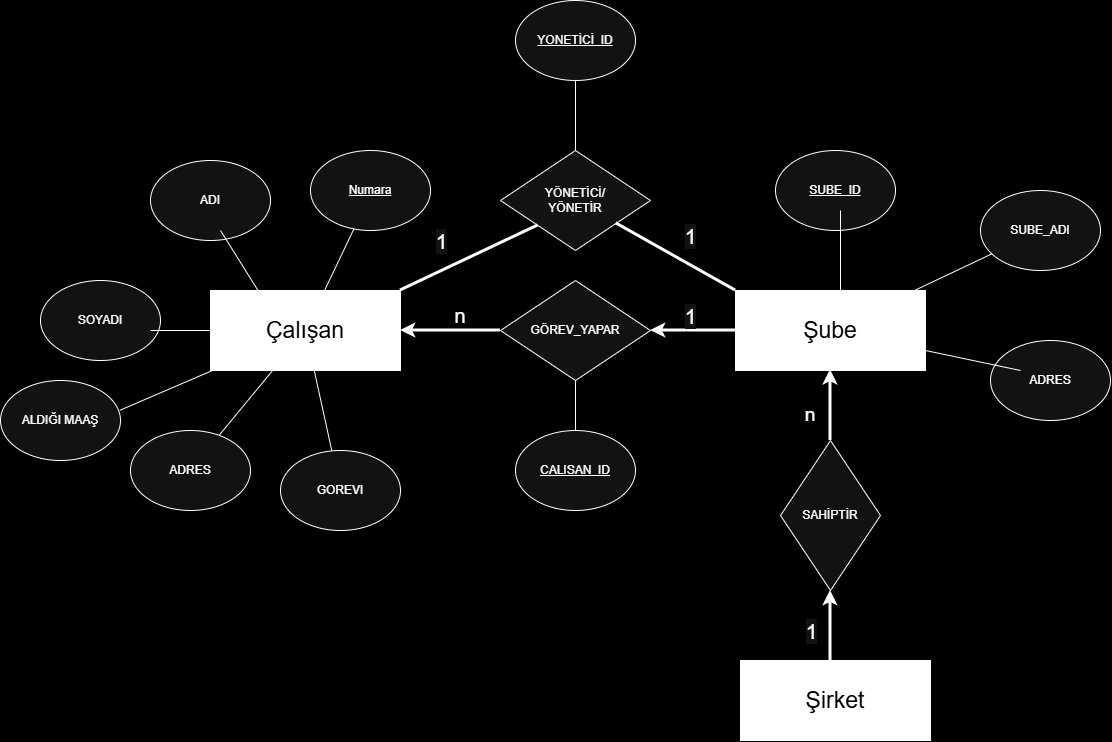

The diagram above was exported from draw.io. Its source (the exported page's mxGraphModel, read from the mxfile embedded in the PNG):
<mxGraphModel dx="1564" dy="5557" grid="1" gridSize="10" guides="1" tooltips="1" connect="1" arrows="1" fold="1" page="1" pageScale="1" pageWidth="3300" pageHeight="4681" background="light-dark(#FFFFFF,#000000)" math="0" shadow="0">
  <root>
    <mxCell id="0" />
    <mxCell id="1" parent="0" />
    <mxCell id="gCZkXi-kjT3JvHzVgF8M-4" parent="1" style="rounded=0;whiteSpace=wrap;html=1;fillColor=light-dark(#FFFFFF,#FFFFFF);" value="&lt;font style=&quot;color: light-dark(rgb(0, 0, 0), rgb(0, 0, 0)); font-size: 23px;&quot;&gt;Şirket&lt;/font&gt;" vertex="1">
      <mxGeometry height="80" width="190" x="910" y="510" as="geometry" />
    </mxCell>
    <mxCell id="gCZkXi-kjT3JvHzVgF8M-5" parent="1" style="rounded=0;whiteSpace=wrap;html=1;fillColor=light-dark(#FFFFFF,#FFFFFF);" value="&lt;font style=&quot;color: light-dark(rgb(0, 0, 0), rgb(0, 0, 0)); font-size: 23px;&quot;&gt;Şube&lt;/font&gt;" vertex="1">
      <mxGeometry height="80" width="190" x="905" y="140" as="geometry" />
    </mxCell>
    <mxCell id="gCZkXi-kjT3JvHzVgF8M-6" parent="1" style="rhombus;whiteSpace=wrap;html=1;" value="SAHİPTİR" vertex="1">
      <mxGeometry height="150" width="100" x="950" y="290" as="geometry" />
    </mxCell>
    <mxCell id="gCZkXi-kjT3JvHzVgF8M-13" edge="1" parent="1" style="endArrow=classic;html=1;rounded=0;entryX=0.5;entryY=1;entryDx=0;entryDy=0;strokeWidth=3;" target="gCZkXi-kjT3JvHzVgF8M-6" value="">
      <mxGeometry height="50" relative="1" width="50" as="geometry">
        <mxPoint x="1000" y="520" as="sourcePoint" />
        <mxPoint x="1040" y="480" as="targetPoint" />
      </mxGeometry>
    </mxCell>
    <mxCell id="gCZkXi-kjT3JvHzVgF8M-15" connectable="0" parent="gCZkXi-kjT3JvHzVgF8M-13" style="edgeLabel;html=1;align=center;verticalAlign=middle;resizable=0;points=[];fontSize=21;" value="1" vertex="1">
      <mxGeometry relative="1" x="0.3489" y="7" as="geometry">
        <mxPoint x="-13" y="14" as="offset" />
      </mxGeometry>
    </mxCell>
    <mxCell id="gCZkXi-kjT3JvHzVgF8M-16" edge="1" parent="1" source="gCZkXi-kjT3JvHzVgF8M-6" style="endArrow=classic;html=1;rounded=0;strokeWidth=3;" value="">
      <mxGeometry height="50" relative="1" width="50" as="geometry">
        <mxPoint x="1000" y="269.28932188134524" as="sourcePoint" />
        <mxPoint x="1000" y="219.28932188134524" as="targetPoint" />
      </mxGeometry>
    </mxCell>
    <mxCell id="gCZkXi-kjT3JvHzVgF8M-17" parent="1" style="text;html=1;whiteSpace=wrap;strokeColor=none;fillColor=none;align=center;verticalAlign=middle;rounded=0;" value="&lt;font style=&quot;font-size: 19px;&quot;&gt;n&lt;/font&gt;" vertex="1">
      <mxGeometry height="30" width="60" x="950" y="250" as="geometry" />
    </mxCell>
    <mxCell id="gCZkXi-kjT3JvHzVgF8M-20" parent="1" style="rounded=0;whiteSpace=wrap;html=1;fillColor=light-dark(#FFFFFF,#FFFFFF);" value="&lt;font style=&quot;color: light-dark(rgb(0, 0, 0), rgb(0, 0, 0)); font-size: 23px;&quot;&gt;Çalışan&lt;/font&gt;" vertex="1">
      <mxGeometry height="80" width="190" x="380" y="140" as="geometry" />
    </mxCell>
    <mxCell id="gCZkXi-kjT3JvHzVgF8M-21" parent="1" style="rhombus;whiteSpace=wrap;html=1;direction=south;" value="GÖREV_YAPAR" vertex="1">
      <mxGeometry height="100" width="150" x="670" y="130" as="geometry" />
    </mxCell>
    <mxCell id="BKhuHCrgGCzelvcQXHaT-1" edge="1" parent="1" style="endArrow=classic;html=1;rounded=0;strokeWidth=3;" value="">
      <mxGeometry height="50" relative="1" width="50" as="geometry">
        <mxPoint x="910" y="180" as="sourcePoint" />
        <mxPoint x="820" y="180" as="targetPoint" />
      </mxGeometry>
    </mxCell>
    <mxCell id="BKhuHCrgGCzelvcQXHaT-2" connectable="0" parent="BKhuHCrgGCzelvcQXHaT-1" style="edgeLabel;html=1;align=center;verticalAlign=middle;resizable=0;points=[];fontSize=21;" value="1" vertex="1">
      <mxGeometry relative="1" x="0.3489" y="7" as="geometry">
        <mxPoint x="11" y="-22" as="offset" />
      </mxGeometry>
    </mxCell>
    <mxCell id="BKhuHCrgGCzelvcQXHaT-4" edge="1" parent="1" source="gCZkXi-kjT3JvHzVgF8M-21" style="endArrow=classic;html=1;rounded=0;strokeWidth=3;exitX=0.5;exitY=1;exitDx=0;exitDy=0;entryX=1;entryY=0.5;entryDx=0;entryDy=0;" target="gCZkXi-kjT3JvHzVgF8M-20" value="">
      <mxGeometry height="50" relative="1" width="50" as="geometry">
        <mxPoint x="620" y="230.71067811865476" as="sourcePoint" />
        <mxPoint x="620" y="160" as="targetPoint" />
      </mxGeometry>
    </mxCell>
    <mxCell id="BKhuHCrgGCzelvcQXHaT-5" parent="1" style="text;html=1;whiteSpace=wrap;strokeColor=none;fillColor=none;align=center;verticalAlign=middle;rounded=0;strokeWidth=3;" value="&lt;font style=&quot;font-size: 20px;&quot;&gt;n&lt;/font&gt;" vertex="1">
      <mxGeometry height="30" width="60" x="600" y="150" as="geometry" />
    </mxCell>
    <mxCell id="BKhuHCrgGCzelvcQXHaT-6" parent="1" style="ellipse;whiteSpace=wrap;html=1;" value="&lt;u&gt;Numara&lt;/u&gt;" vertex="1">
      <mxGeometry height="80" width="120" x="480" as="geometry" />
    </mxCell>
    <mxCell id="BKhuHCrgGCzelvcQXHaT-9" parent="1" style="ellipse;whiteSpace=wrap;html=1;" value="ADI" vertex="1">
      <mxGeometry height="80" width="120" x="320" y="10" as="geometry" />
    </mxCell>
    <mxCell id="BKhuHCrgGCzelvcQXHaT-10" parent="1" style="ellipse;whiteSpace=wrap;html=1;" value="ALDIĞI MAAŞ" vertex="1">
      <mxGeometry height="80" width="120" x="170" y="230" as="geometry" />
    </mxCell>
    <mxCell id="BKhuHCrgGCzelvcQXHaT-11" parent="1" style="ellipse;whiteSpace=wrap;html=1;" value="SOYADI" vertex="1">
      <mxGeometry height="80" width="120" x="210" y="130" as="geometry" />
    </mxCell>
    <mxCell id="BKhuHCrgGCzelvcQXHaT-12" parent="1" style="ellipse;whiteSpace=wrap;html=1;" value="ADRES" vertex="1">
      <mxGeometry height="80" width="120" x="300" y="280" as="geometry" />
    </mxCell>
    <mxCell id="BKhuHCrgGCzelvcQXHaT-13" parent="1" style="ellipse;whiteSpace=wrap;html=1;" value="GOREVI" vertex="1">
      <mxGeometry height="80" width="120" x="450" y="300" as="geometry" />
    </mxCell>
    <mxCell id="BKhuHCrgGCzelvcQXHaT-15" edge="1" parent="1" style="endArrow=none;html=1;rounded=0;entryX=0;entryY=0.5;entryDx=0;entryDy=0;" target="gCZkXi-kjT3JvHzVgF8M-20" value="">
      <mxGeometry height="50" relative="1" width="50" as="geometry">
        <mxPoint x="320" y="180" as="sourcePoint" />
        <mxPoint x="370" y="130" as="targetPoint" />
      </mxGeometry>
    </mxCell>
    <mxCell id="BKhuHCrgGCzelvcQXHaT-16" edge="1" parent="1" style="endArrow=none;html=1;rounded=0;entryX=0.25;entryY=0;entryDx=0;entryDy=0;" target="gCZkXi-kjT3JvHzVgF8M-20" value="">
      <mxGeometry height="50" relative="1" width="50" as="geometry">
        <mxPoint x="390" y="80" as="sourcePoint" />
        <mxPoint x="450" y="80" as="targetPoint" />
      </mxGeometry>
    </mxCell>
    <mxCell id="BKhuHCrgGCzelvcQXHaT-17" edge="1" parent="1" source="BKhuHCrgGCzelvcQXHaT-6" style="endArrow=none;html=1;rounded=0;exitX=0.362;exitY=0.979;exitDx=0;exitDy=0;exitPerimeter=0;" target="gCZkXi-kjT3JvHzVgF8M-20" value="">
      <mxGeometry height="50" relative="1" width="50" as="geometry">
        <mxPoint x="580" y="80" as="sourcePoint" />
        <mxPoint x="640" y="80" as="targetPoint" />
      </mxGeometry>
    </mxCell>
    <mxCell id="BKhuHCrgGCzelvcQXHaT-18" edge="1" parent="1" source="BKhuHCrgGCzelvcQXHaT-12" style="endArrow=none;html=1;rounded=0;" target="gCZkXi-kjT3JvHzVgF8M-20" value="">
      <mxGeometry height="50" relative="1" width="50" as="geometry">
        <mxPoint x="450" y="310" as="sourcePoint" />
        <mxPoint x="510" y="310" as="targetPoint" />
      </mxGeometry>
    </mxCell>
    <mxCell id="BKhuHCrgGCzelvcQXHaT-19" edge="1" parent="1" source="BKhuHCrgGCzelvcQXHaT-10" style="endArrow=none;html=1;rounded=0;exitX=0.995;exitY=0.372;exitDx=0;exitDy=0;exitPerimeter=0;" target="gCZkXi-kjT3JvHzVgF8M-20" value="">
      <mxGeometry height="50" relative="1" width="50" as="geometry">
        <mxPoint x="320" y="290" as="sourcePoint" />
        <mxPoint x="380" y="290" as="targetPoint" />
      </mxGeometry>
    </mxCell>
    <mxCell id="BKhuHCrgGCzelvcQXHaT-20" edge="1" parent="1" source="BKhuHCrgGCzelvcQXHaT-13" style="endArrow=none;html=1;rounded=0;" target="gCZkXi-kjT3JvHzVgF8M-20" value="">
      <mxGeometry height="50" relative="1" width="50" as="geometry">
        <mxPoint x="620" y="280" as="sourcePoint" />
        <mxPoint x="680" y="280" as="targetPoint" />
      </mxGeometry>
    </mxCell>
    <mxCell id="BKhuHCrgGCzelvcQXHaT-21" parent="1" style="ellipse;whiteSpace=wrap;html=1;" value="&lt;u&gt;SUBE_ID&lt;/u&gt;" vertex="1">
      <mxGeometry height="80" width="120" x="945" as="geometry" />
    </mxCell>
    <mxCell id="BKhuHCrgGCzelvcQXHaT-22" parent="1" style="ellipse;whiteSpace=wrap;html=1;" value="SUBE_ADI" vertex="1">
      <mxGeometry height="80" width="120" x="1150" y="40" as="geometry" />
    </mxCell>
    <mxCell id="BKhuHCrgGCzelvcQXHaT-23" parent="1" style="ellipse;whiteSpace=wrap;html=1;" value="ADRES" vertex="1">
      <mxGeometry height="80" width="120" x="1160" y="190" as="geometry" />
    </mxCell>
    <mxCell id="BKhuHCrgGCzelvcQXHaT-24" edge="1" parent="1" source="gCZkXi-kjT3JvHzVgF8M-5" style="endArrow=none;html=1;rounded=0;exitX=1;exitY=0.75;exitDx=0;exitDy=0;" value="">
      <mxGeometry height="50" relative="1" width="50" as="geometry">
        <mxPoint x="1327" y="290" as="sourcePoint" />
        <mxPoint x="1190" y="220" as="targetPoint" />
      </mxGeometry>
    </mxCell>
    <mxCell id="BKhuHCrgGCzelvcQXHaT-25" edge="1" parent="1" source="BKhuHCrgGCzelvcQXHaT-22" style="endArrow=none;html=1;rounded=0;" target="gCZkXi-kjT3JvHzVgF8M-5" value="">
      <mxGeometry height="50" relative="1" width="50" as="geometry">
        <mxPoint x="1207" y="200" as="sourcePoint" />
        <mxPoint x="1120" y="140" as="targetPoint" />
      </mxGeometry>
    </mxCell>
    <mxCell id="BKhuHCrgGCzelvcQXHaT-26" edge="1" parent="1" style="endArrow=none;html=1;rounded=0;" value="">
      <mxGeometry height="50" relative="1" width="50" as="geometry">
        <mxPoint x="1010" y="150" as="sourcePoint" />
        <mxPoint x="1010" y="60" as="targetPoint" />
      </mxGeometry>
    </mxCell>
    <mxCell id="BKhuHCrgGCzelvcQXHaT-29" parent="1" style="rhombus;whiteSpace=wrap;html=1;direction=south;" value="YÖNETİCİ/&lt;div&gt;YÖNETİR&lt;/div&gt;" vertex="1">
      <mxGeometry height="100" width="150" x="670" as="geometry" />
    </mxCell>
    <mxCell id="BKhuHCrgGCzelvcQXHaT-34" parent="1" style="ellipse;whiteSpace=wrap;html=1;" value="&lt;u&gt;YONETİCİ_ID&lt;/u&gt;" vertex="1">
      <mxGeometry height="80" width="120" x="685" y="-150" as="geometry" />
    </mxCell>
    <mxCell id="BKhuHCrgGCzelvcQXHaT-35" edge="1" parent="1" source="BKhuHCrgGCzelvcQXHaT-34" style="endArrow=none;html=1;rounded=0;entryX=0;entryY=0.5;entryDx=0;entryDy=0;" target="BKhuHCrgGCzelvcQXHaT-29" value="">
      <mxGeometry height="50" relative="1" width="50" as="geometry">
        <mxPoint x="769" y="-40" as="sourcePoint" />
        <mxPoint x="740" as="targetPoint" />
      </mxGeometry>
    </mxCell>
    <mxCell id="BKhuHCrgGCzelvcQXHaT-37" parent="1" style="ellipse;whiteSpace=wrap;html=1;" value="&lt;u&gt;CALISAN_ID&lt;/u&gt;" vertex="1">
      <mxGeometry height="80" width="120" x="685" y="280" as="geometry" />
    </mxCell>
    <mxCell id="BKhuHCrgGCzelvcQXHaT-38" edge="1" parent="1" source="gCZkXi-kjT3JvHzVgF8M-21" style="endArrow=none;html=1;rounded=0;entryX=0.5;entryY=0;entryDx=0;entryDy=0;" target="BKhuHCrgGCzelvcQXHaT-37" value="">
      <mxGeometry height="50" relative="1" width="50" as="geometry">
        <mxPoint x="733" y="250" as="sourcePoint" />
        <mxPoint x="730" y="300" as="targetPoint" />
      </mxGeometry>
    </mxCell>
    <mxCell id="BKhuHCrgGCzelvcQXHaT-41" edge="1" parent="1" source="gCZkXi-kjT3JvHzVgF8M-20" style="endArrow=none;html=1;rounded=0;exitX=1;exitY=0;exitDx=0;exitDy=0;entryX=1;entryY=1;entryDx=0;entryDy=0;strokeWidth=3;" target="BKhuHCrgGCzelvcQXHaT-29" value="">
      <mxGeometry height="50" relative="1" width="50" as="geometry">
        <mxPoint x="640" y="110" as="sourcePoint" />
        <mxPoint x="690" y="60" as="targetPoint" />
      </mxGeometry>
    </mxCell>
    <mxCell id="BKhuHCrgGCzelvcQXHaT-42" connectable="0" parent="1" style="edgeLabel;html=1;align=center;verticalAlign=middle;resizable=0;points=[];fontSize=21;" value="1" vertex="1">
      <mxGeometry x="610" y="90" as="geometry" />
    </mxCell>
    <mxCell id="BKhuHCrgGCzelvcQXHaT-43" edge="1" parent="1" source="gCZkXi-kjT3JvHzVgF8M-5" style="endArrow=none;html=1;rounded=0;exitX=0;exitY=0;exitDx=0;exitDy=0;strokeWidth=3;" target="BKhuHCrgGCzelvcQXHaT-29" value="">
      <mxGeometry height="50" relative="1" width="50" as="geometry">
        <mxPoint x="840" y="170" as="sourcePoint" />
        <mxPoint x="960" y="90" as="targetPoint" />
      </mxGeometry>
    </mxCell>
    <mxCell id="BKhuHCrgGCzelvcQXHaT-44" connectable="0" parent="1" style="edgeLabel;html=1;align=center;verticalAlign=middle;resizable=0;points=[];fontSize=21;" value="1" vertex="1">
      <mxGeometry x="860" y="80" as="geometry">
        <mxPoint x="-1" y="5" as="offset" />
      </mxGeometry>
    </mxCell>
  </root>
</mxGraphModel>